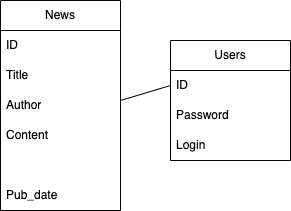

The diagram above was exported from draw.io. Its source (the exported page's mxGraphModel, read from the mxfile embedded in the PNG):
<mxGraphModel dx="349" dy="430" grid="1" gridSize="10" guides="1" tooltips="1" connect="1" arrows="1" fold="1" page="1" pageScale="1" pageWidth="827" pageHeight="1169" math="0" shadow="0">
  <root>
    <mxCell id="0" />
    <mxCell id="1" parent="0" />
    <mxCell id="3" value="News" style="swimlane;fontStyle=0;childLayout=stackLayout;horizontal=1;startSize=30;horizontalStack=0;resizeParent=1;resizeParentMax=0;resizeLast=0;collapsible=1;marginBottom=0;whiteSpace=wrap;html=1;" parent="1" vertex="1">
      <mxGeometry x="40" y="40" width="120" height="210" as="geometry" />
    </mxCell>
    <mxCell id="4" value="ID" style="text;strokeColor=none;fillColor=none;align=left;verticalAlign=middle;spacingLeft=4;spacingRight=4;overflow=hidden;points=[[0,0.5],[1,0.5]];portConstraint=eastwest;rotatable=0;whiteSpace=wrap;html=1;" parent="3" vertex="1">
      <mxGeometry y="30" width="120" height="30" as="geometry" />
    </mxCell>
    <mxCell id="5" value="Title" style="text;strokeColor=none;fillColor=none;align=left;verticalAlign=middle;spacingLeft=4;spacingRight=4;overflow=hidden;points=[[0,0.5],[1,0.5]];portConstraint=eastwest;rotatable=0;whiteSpace=wrap;html=1;" parent="3" vertex="1">
      <mxGeometry y="60" width="120" height="30" as="geometry" />
    </mxCell>
    <mxCell id="6" value="Author" style="text;strokeColor=none;fillColor=none;align=left;verticalAlign=middle;spacingLeft=4;spacingRight=4;overflow=hidden;points=[[0,0.5],[1,0.5]];portConstraint=eastwest;rotatable=0;whiteSpace=wrap;html=1;" parent="3" vertex="1">
      <mxGeometry y="90" width="120" height="30" as="geometry" />
    </mxCell>
    <mxCell id="9" value="Content" style="text;strokeColor=none;fillColor=none;align=left;verticalAlign=middle;spacingLeft=4;spacingRight=4;overflow=hidden;points=[[0,0.5],[1,0.5]];portConstraint=eastwest;rotatable=0;whiteSpace=wrap;html=1;" parent="3" vertex="1">
      <mxGeometry y="120" width="120" height="30" as="geometry" />
    </mxCell>
    <mxCell id="19" style="text;strokeColor=none;fillColor=none;align=left;verticalAlign=middle;spacingLeft=4;spacingRight=4;overflow=hidden;points=[[0,0.5],[1,0.5]];portConstraint=eastwest;rotatable=0;whiteSpace=wrap;html=1;" vertex="1" parent="3">
      <mxGeometry y="150" width="120" height="30" as="geometry" />
    </mxCell>
    <mxCell id="8" value="Pub_date" style="text;strokeColor=none;fillColor=none;align=left;verticalAlign=middle;spacingLeft=4;spacingRight=4;overflow=hidden;points=[[0,0.5],[1,0.5]];portConstraint=eastwest;rotatable=0;whiteSpace=wrap;html=1;" parent="3" vertex="1">
      <mxGeometry y="180" width="120" height="30" as="geometry" />
    </mxCell>
    <mxCell id="17" value="" style="endArrow=classic;html=1;startArrow=none;" parent="1" edge="1" source="10">
      <mxGeometry width="50" height="50" relative="1" as="geometry">
        <mxPoint x="160" y="140" as="sourcePoint" />
        <mxPoint x="210" y="130" as="targetPoint" />
      </mxGeometry>
    </mxCell>
    <mxCell id="18" value="" style="endArrow=none;html=1;entryX=0;entryY=0.5;entryDx=0;entryDy=0;" edge="1" parent="1" target="11">
      <mxGeometry width="50" height="50" relative="1" as="geometry">
        <mxPoint x="160" y="140" as="sourcePoint" />
        <mxPoint x="210" y="130" as="targetPoint" />
      </mxGeometry>
    </mxCell>
    <mxCell id="10" value="Users" style="swimlane;fontStyle=0;childLayout=stackLayout;horizontal=1;startSize=30;horizontalStack=0;resizeParent=1;resizeParentMax=0;resizeLast=0;collapsible=1;marginBottom=0;whiteSpace=wrap;html=1;" parent="1" vertex="1">
      <mxGeometry x="210" y="80" width="120" height="120" as="geometry" />
    </mxCell>
    <mxCell id="11" value="ID" style="text;strokeColor=none;fillColor=none;align=left;verticalAlign=middle;spacingLeft=4;spacingRight=4;overflow=hidden;points=[[0,0.5],[1,0.5]];portConstraint=eastwest;rotatable=0;whiteSpace=wrap;html=1;" parent="10" vertex="1">
      <mxGeometry y="30" width="120" height="30" as="geometry" />
    </mxCell>
    <mxCell id="12" value="Password" style="text;strokeColor=none;fillColor=none;align=left;verticalAlign=middle;spacingLeft=4;spacingRight=4;overflow=hidden;points=[[0,0.5],[1,0.5]];portConstraint=eastwest;rotatable=0;whiteSpace=wrap;html=1;" parent="10" vertex="1">
      <mxGeometry y="60" width="120" height="30" as="geometry" />
    </mxCell>
    <mxCell id="13" value="Login" style="text;strokeColor=none;fillColor=none;align=left;verticalAlign=middle;spacingLeft=4;spacingRight=4;overflow=hidden;points=[[0,0.5],[1,0.5]];portConstraint=eastwest;rotatable=0;whiteSpace=wrap;html=1;" parent="10" vertex="1">
      <mxGeometry y="90" width="120" height="30" as="geometry" />
    </mxCell>
  </root>
</mxGraphModel>